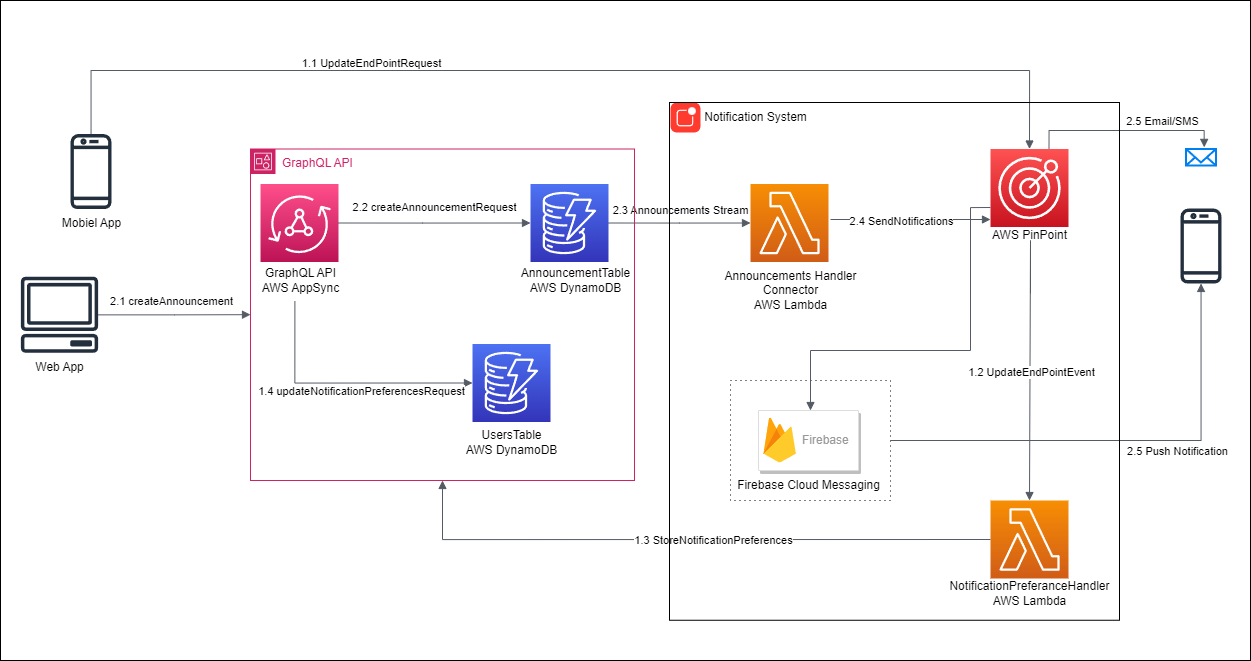

The diagram above was exported from draw.io. Its source (the exported page's mxGraphModel, read from the mxfile embedded in the PNG):
<mxGraphModel dx="3434" dy="1422" grid="1" gridSize="10" guides="1" tooltips="1" connect="1" arrows="1" fold="1" page="1" pageScale="1" pageWidth="827" pageHeight="1169" math="0" shadow="0">
  <root>
    <mxCell id="0" />
    <mxCell id="1" parent="0" />
    <mxCell id="55" value="" style="rounded=0;whiteSpace=wrap;html=1;fillColor=none;" parent="1" vertex="1">
      <mxGeometry x="180" y="40" width="700" height="610" as="geometry" />
    </mxCell>
    <mxCell id="2" value="" style="rounded=0;whiteSpace=wrap;html=1;" parent="1" vertex="1">
      <mxGeometry x="-350" y="20" width="1250" height="660" as="geometry" />
    </mxCell>
    <mxCell id="3" value="" style="rounded=0;whiteSpace=wrap;html=1;fillColor=none;dashed=1;dashPattern=1 4;" parent="1" vertex="1">
      <mxGeometry x="380" y="400" width="160" height="120" as="geometry" />
    </mxCell>
    <mxCell id="6" value="" style="sketch=0;points=[[0,0,0],[0.25,0,0],[0.5,0,0],[0.75,0,0],[1,0,0],[0,1,0],[0.25,1,0],[0.5,1,0],[0.75,1,0],[1,1,0],[0,0.25,0],[0,0.5,0],[0,0.75,0],[1,0.25,0],[1,0.5,0],[1,0.75,0]];outlineConnect=0;fontColor=#232F3E;gradientColor=#F78E04;gradientDirection=north;fillColor=#D05C17;strokeColor=#ffffff;dashed=0;verticalLabelPosition=bottom;verticalAlign=top;align=center;html=1;fontSize=12;fontStyle=0;aspect=fixed;shape=mxgraph.aws4.resourceIcon;resIcon=mxgraph.aws4.lambda;" parent="1" vertex="1">
      <mxGeometry x="400" y="203.5" width="78" height="78" as="geometry" />
    </mxCell>
    <mxCell id="7" value="Announcements&amp;nbsp;Handler&lt;br&gt;Connector&lt;br&gt;AWS Lambda" style="text;html=1;align=center;verticalAlign=middle;resizable=0;points=[];autosize=1;strokeColor=none;fillColor=none;" parent="1" vertex="1">
      <mxGeometry x="360" y="280" width="160" height="60" as="geometry" />
    </mxCell>
    <mxCell id="8" value="AnnouncementTable&lt;br&gt;AWS DynamoDB" style="text;html=1;align=center;verticalAlign=middle;resizable=0;points=[];autosize=1;strokeColor=none;fillColor=none;" parent="1" vertex="1">
      <mxGeometry x="160" y="280" width="130" height="40" as="geometry" />
    </mxCell>
    <mxCell id="9" value="" style="edgeStyle=orthogonalEdgeStyle;html=1;endArrow=block;elbow=vertical;startArrow=none;endFill=1;strokeColor=#545B64;rounded=0;exitX=1;exitY=0.5;exitDx=0;exitDy=0;exitPerimeter=0;entryX=0;entryY=0.5;entryDx=0;entryDy=0;entryPerimeter=0;" parent="1" source="5" target="6" edge="1">
      <mxGeometry width="100" relative="1" as="geometry">
        <mxPoint x="240" y="239" as="sourcePoint" />
        <mxPoint x="400" y="240" as="targetPoint" />
        <Array as="points">
          <mxPoint x="329" y="242" />
          <mxPoint x="400" y="243" />
        </Array>
      </mxGeometry>
    </mxCell>
    <mxCell id="10" value="2.3 Announcements Stream" style="edgeLabel;html=1;align=center;verticalAlign=middle;resizable=0;points=[];" parent="9" vertex="1" connectable="0">
      <mxGeometry x="-0.4268" relative="1" as="geometry">
        <mxPoint x="31" y="-13" as="offset" />
      </mxGeometry>
    </mxCell>
    <mxCell id="11" value="" style="edgeStyle=orthogonalEdgeStyle;html=1;endArrow=block;elbow=vertical;startArrow=none;endFill=1;strokeColor=#545B64;rounded=0;entryX=0;entryY=0.5;entryDx=0;entryDy=0;entryPerimeter=0;" parent="1" edge="1">
      <mxGeometry width="100" relative="1" as="geometry">
        <mxPoint x="480" y="239" as="sourcePoint" />
        <mxPoint x="640" y="239" as="targetPoint" />
      </mxGeometry>
    </mxCell>
    <mxCell id="12" value="2.4 SendNotifications" style="edgeLabel;html=1;align=center;verticalAlign=middle;resizable=0;points=[];" parent="11" vertex="1" connectable="0">
      <mxGeometry x="-0.2712" relative="1" as="geometry">
        <mxPoint x="12" y="1" as="offset" />
      </mxGeometry>
    </mxCell>
    <mxCell id="14" value="" style="sketch=0;outlineConnect=0;fontColor=#232F3E;gradientColor=none;fillColor=#232F3D;strokeColor=none;dashed=0;verticalLabelPosition=bottom;verticalAlign=top;align=center;html=1;fontSize=12;fontStyle=0;aspect=fixed;pointerEvents=1;shape=mxgraph.aws4.mobile_client;" parent="1" vertex="1">
      <mxGeometry x="830" y="226.5" width="41" height="78" as="geometry" />
    </mxCell>
    <mxCell id="15" value="" style="sketch=0;outlineConnect=0;fontColor=#232F3E;gradientColor=none;fillColor=#232F3D;strokeColor=none;dashed=0;verticalLabelPosition=bottom;verticalAlign=top;align=center;html=1;fontSize=12;fontStyle=0;aspect=fixed;pointerEvents=1;shape=mxgraph.aws4.client;" parent="1" vertex="1">
      <mxGeometry x="-330" y="296.25" width="78" height="76" as="geometry" />
    </mxCell>
    <mxCell id="16" value="" style="sketch=0;points=[[0,0,0],[0.25,0,0],[0.5,0,0],[0.75,0,0],[1,0,0],[0,1,0],[0.25,1,0],[0.5,1,0],[0.75,1,0],[1,1,0],[0,0.25,0],[0,0.5,0],[0,0.75,0],[1,0.25,0],[1,0.5,0],[1,0.75,0]];outlineConnect=0;fontColor=#232F3E;gradientColor=#FF5252;gradientDirection=north;fillColor=#C7131F;strokeColor=#ffffff;dashed=0;verticalLabelPosition=bottom;verticalAlign=top;align=center;html=1;fontSize=12;fontStyle=0;aspect=fixed;shape=mxgraph.aws4.resourceIcon;resIcon=mxgraph.aws4.pinpoint;" parent="1" vertex="1">
      <mxGeometry x="640" y="168.5" width="78" height="78" as="geometry" />
    </mxCell>
    <mxCell id="22" value="" style="html=1;verticalLabelPosition=bottom;align=center;labelBackgroundColor=#ffffff;verticalAlign=top;strokeWidth=2;strokeColor=#0080F0;shadow=0;dashed=0;shape=mxgraph.ios7.icons.mail;" parent="1" vertex="1">
      <mxGeometry x="835.5" y="168.5" width="30" height="16.5" as="geometry" />
    </mxCell>
    <mxCell id="23" value="" style="edgeStyle=orthogonalEdgeStyle;html=1;endArrow=block;elbow=vertical;startArrow=none;endFill=1;strokeColor=#545B64;rounded=0;exitX=0.75;exitY=0;exitDx=0;exitDy=0;exitPerimeter=0;entryX=0.607;entryY=-0.098;entryDx=0;entryDy=0;entryPerimeter=0;" parent="1" source="16" target="22" edge="1">
      <mxGeometry width="100" relative="1" as="geometry">
        <mxPoint x="970" y="50" as="sourcePoint" />
        <mxPoint x="1340" y="120" as="targetPoint" />
        <Array as="points">
          <mxPoint x="699" y="150" />
          <mxPoint x="854" y="150" />
        </Array>
      </mxGeometry>
    </mxCell>
    <mxCell id="24" value="2.5 Email/SMS" style="edgeLabel;html=1;align=center;verticalAlign=middle;resizable=0;points=[];" parent="23" vertex="1" connectable="0">
      <mxGeometry x="0.4652" y="-1" relative="1" as="geometry">
        <mxPoint x="-9" y="-11" as="offset" />
      </mxGeometry>
    </mxCell>
    <mxCell id="25" value="GraphQL API&lt;br&gt;AWS AppSync" style="text;html=1;align=center;verticalAlign=middle;resizable=0;points=[];autosize=1;strokeColor=none;fillColor=none;" parent="1" vertex="1">
      <mxGeometry x="-100" y="280" width="100" height="40" as="geometry" />
    </mxCell>
    <mxCell id="26" value="AWS PinPoint" style="text;html=1;align=center;verticalAlign=middle;resizable=0;points=[];autosize=1;strokeColor=none;fillColor=none;" parent="1" vertex="1">
      <mxGeometry x="629" y="240" width="100" height="30" as="geometry" />
    </mxCell>
    <mxCell id="31" value="" style="sketch=0;points=[[0,0,0],[0.25,0,0],[0.5,0,0],[0.75,0,0],[1,0,0],[0,1,0],[0.25,1,0],[0.5,1,0],[0.75,1,0],[1,1,0],[0,0.25,0],[0,0.5,0],[0,0.75,0],[1,0.25,0],[1,0.5,0],[1,0.75,0]];outlineConnect=0;fontColor=#232F3E;gradientColor=#F78E04;gradientDirection=north;fillColor=#D05C17;strokeColor=#ffffff;dashed=0;verticalLabelPosition=bottom;verticalAlign=top;align=center;html=1;fontSize=12;fontStyle=0;aspect=fixed;shape=mxgraph.aws4.resourceIcon;resIcon=mxgraph.aws4.lambda;" parent="1" vertex="1">
      <mxGeometry x="640" y="520" width="78" height="78" as="geometry" />
    </mxCell>
    <mxCell id="32" value="" style="edgeStyle=orthogonalEdgeStyle;html=1;endArrow=block;elbow=vertical;startArrow=none;endFill=1;strokeColor=#545B64;rounded=0;entryX=0.5;entryY=0;entryDx=0;entryDy=0;entryPerimeter=0;" parent="1" target="31" edge="1">
      <mxGeometry width="100" relative="1" as="geometry">
        <mxPoint x="680" y="313" as="sourcePoint" />
        <mxPoint x="670" y="630" as="targetPoint" />
        <Array as="points">
          <mxPoint x="680" y="260" />
          <mxPoint x="679" y="260" />
        </Array>
      </mxGeometry>
    </mxCell>
    <mxCell id="33" value="1.2 UpdateEndPointEvent" style="edgeLabel;html=1;align=center;verticalAlign=middle;resizable=0;points=[];" parent="32" vertex="1" connectable="0">
      <mxGeometry x="0.006" y="3" relative="1" as="geometry">
        <mxPoint x="-3" y="26" as="offset" />
      </mxGeometry>
    </mxCell>
    <mxCell id="34" value="" style="edgeStyle=orthogonalEdgeStyle;html=1;endArrow=none;elbow=vertical;startArrow=block;startFill=1;strokeColor=#545B64;rounded=0;entryX=0;entryY=0.5;entryDx=0;entryDy=0;entryPerimeter=0;exitX=0.5;exitY=1;exitDx=0;exitDy=0;" parent="1" source="36" target="31" edge="1">
      <mxGeometry width="100" relative="1" as="geometry">
        <mxPoint x="-230" y="559" as="sourcePoint" />
        <mxPoint x="80" y="560" as="targetPoint" />
      </mxGeometry>
    </mxCell>
    <mxCell id="35" value="1.3 StoreNotificationPreferences" style="edgeLabel;html=1;align=center;verticalAlign=middle;resizable=0;points=[];" parent="34" vertex="1" connectable="0">
      <mxGeometry x="0.0846" y="-1" relative="1" as="geometry">
        <mxPoint y="-1" as="offset" />
      </mxGeometry>
    </mxCell>
    <mxCell id="36" value="GraphQL API" style="points=[[0,0],[0.25,0],[0.5,0],[0.75,0],[1,0],[1,0.25],[1,0.5],[1,0.75],[1,1],[0.75,1],[0.5,1],[0.25,1],[0,1],[0,0.75],[0,0.5],[0,0.25]];outlineConnect=0;gradientColor=none;html=1;whiteSpace=wrap;fontSize=12;fontStyle=0;container=1;pointerEvents=0;collapsible=0;recursiveResize=0;shape=mxgraph.aws4.group;grIcon=mxgraph.aws4.group_account;strokeColor=#CD2264;fillColor=none;verticalAlign=top;align=left;spacingLeft=30;fontColor=#CD2264;dashed=0;" parent="1" vertex="1">
      <mxGeometry x="-100" y="168.5" width="384" height="331.5" as="geometry" />
    </mxCell>
    <mxCell id="37" value="" style="sketch=0;points=[[0,0,0],[0.25,0,0],[0.5,0,0],[0.75,0,0],[1,0,0],[0,1,0],[0.25,1,0],[0.5,1,0],[0.75,1,0],[1,1,0],[0,0.25,0],[0,0.5,0],[0,0.75,0],[1,0.25,0],[1,0.5,0],[1,0.75,0]];outlineConnect=0;fontColor=#232F3E;gradientColor=#4D72F3;gradientDirection=north;fillColor=#3334B9;strokeColor=#ffffff;dashed=0;verticalLabelPosition=bottom;verticalAlign=top;align=center;html=1;fontSize=12;fontStyle=0;aspect=fixed;shape=mxgraph.aws4.resourceIcon;resIcon=mxgraph.aws4.dynamodb;" parent="36" vertex="1">
      <mxGeometry x="222" y="195" width="78" height="78" as="geometry" />
    </mxCell>
    <mxCell id="38" value="UsersTable&lt;br&gt;AWS DynamoDB" style="text;html=1;align=center;verticalAlign=middle;resizable=0;points=[];autosize=1;strokeColor=none;fillColor=none;" parent="36" vertex="1">
      <mxGeometry x="201" y="273" width="120" height="40" as="geometry" />
    </mxCell>
    <mxCell id="13" value="" style="sketch=0;points=[[0,0,0],[0.25,0,0],[0.5,0,0],[0.75,0,0],[1,0,0],[0,1,0],[0.25,1,0],[0.5,1,0],[0.75,1,0],[1,1,0],[0,0.25,0],[0,0.5,0],[0,0.75,0],[1,0.25,0],[1,0.5,0],[1,0.75,0]];outlineConnect=0;fontColor=#232F3E;gradientColor=#FF4F8B;gradientDirection=north;fillColor=#BC1356;strokeColor=#ffffff;dashed=0;verticalLabelPosition=bottom;verticalAlign=top;align=center;html=1;fontSize=12;fontStyle=0;aspect=fixed;shape=mxgraph.aws4.resourceIcon;resIcon=mxgraph.aws4.appsync;" parent="36" vertex="1">
      <mxGeometry x="10" y="35" width="78" height="78" as="geometry" />
    </mxCell>
    <mxCell id="5" value="" style="sketch=0;points=[[0,0,0],[0.25,0,0],[0.5,0,0],[0.75,0,0],[1,0,0],[0,1,0],[0.25,1,0],[0.5,1,0],[0.75,1,0],[1,1,0],[0,0.25,0],[0,0.5,0],[0,0.75,0],[1,0.25,0],[1,0.5,0],[1,0.75,0]];outlineConnect=0;fontColor=#232F3E;gradientColor=#4D72F3;gradientDirection=north;fillColor=#3334B9;strokeColor=#ffffff;dashed=0;verticalLabelPosition=bottom;verticalAlign=top;align=center;html=1;fontSize=12;fontStyle=0;aspect=fixed;shape=mxgraph.aws4.resourceIcon;resIcon=mxgraph.aws4.dynamodb;" parent="36" vertex="1">
      <mxGeometry x="280" y="35" width="78" height="78" as="geometry" />
    </mxCell>
    <mxCell id="27" value="" style="edgeStyle=orthogonalEdgeStyle;html=1;endArrow=block;elbow=vertical;startArrow=none;endFill=1;strokeColor=#545B64;rounded=0;entryX=0;entryY=0.5;entryDx=0;entryDy=0;entryPerimeter=0;exitX=1;exitY=0.5;exitDx=0;exitDy=0;exitPerimeter=0;" parent="36" source="13" target="5" edge="1">
      <mxGeometry width="100" relative="1" as="geometry">
        <mxPoint x="-202" y="81.5" as="sourcePoint" />
        <mxPoint x="-102" y="81.5" as="targetPoint" />
        <Array as="points">
          <mxPoint x="172" y="74.5" />
          <mxPoint x="172" y="74.5" />
        </Array>
      </mxGeometry>
    </mxCell>
    <mxCell id="28" value="2.2 createAnnouncementRequest" style="edgeLabel;html=1;align=center;verticalAlign=middle;resizable=0;points=[];" parent="27" vertex="1" connectable="0">
      <mxGeometry x="-0.1348" y="-3" relative="1" as="geometry">
        <mxPoint x="11" y="-19" as="offset" />
      </mxGeometry>
    </mxCell>
    <mxCell id="39" value="" style="edgeStyle=orthogonalEdgeStyle;html=1;endArrow=block;elbow=vertical;startArrow=none;endFill=1;strokeColor=#545B64;rounded=0;exitX=0.444;exitY=1.021;exitDx=0;exitDy=0;exitPerimeter=0;entryX=0;entryY=0.5;entryDx=0;entryDy=0;entryPerimeter=0;" parent="1" source="25" target="37" edge="1">
      <mxGeometry width="100" relative="1" as="geometry">
        <mxPoint x="-250" y="620" as="sourcePoint" />
        <mxPoint x="-150" y="620" as="targetPoint" />
      </mxGeometry>
    </mxCell>
    <mxCell id="40" value="1.4 updateNotificationPreferencesRequest" style="edgeLabel;html=1;align=center;verticalAlign=middle;resizable=0;points=[];" parent="39" vertex="1" connectable="0">
      <mxGeometry x="-0.0467" y="-4" relative="1" as="geometry">
        <mxPoint x="24" y="4" as="offset" />
      </mxGeometry>
    </mxCell>
    <mxCell id="41" value="NotificationPreferanceHandler&lt;br&gt;AWS Lambda" style="text;html=1;align=center;verticalAlign=middle;resizable=0;points=[];autosize=1;strokeColor=none;fillColor=none;" parent="1" vertex="1">
      <mxGeometry x="589" y="593" width="180" height="40" as="geometry" />
    </mxCell>
    <mxCell id="42" value="" style="strokeColor=#dddddd;shadow=1;strokeWidth=1;rounded=1;absoluteArcSize=1;arcSize=2;" parent="1" vertex="1">
      <mxGeometry x="408" y="430" width="100" height="60" as="geometry" />
    </mxCell>
    <mxCell id="43" value="Firebase" style="sketch=0;dashed=0;connectable=0;html=1;fillColor=#5184F3;strokeColor=none;shape=mxgraph.gcp2.firebase;part=1;labelPosition=right;verticalLabelPosition=middle;align=left;verticalAlign=middle;spacingLeft=5;fontColor=#999999;fontSize=12;" parent="42" vertex="1">
      <mxGeometry width="32.4" height="45" relative="1" as="geometry">
        <mxPoint x="5" y="7" as="offset" />
      </mxGeometry>
    </mxCell>
    <mxCell id="44" value="Firebase Cloud Messaging" style="text;html=1;align=center;verticalAlign=middle;resizable=0;points=[];autosize=1;strokeColor=none;fillColor=none;" parent="1" vertex="1">
      <mxGeometry x="373" y="490" width="170" height="30" as="geometry" />
    </mxCell>
    <mxCell id="46" value="" style="edgeStyle=orthogonalEdgeStyle;html=1;endArrow=block;elbow=vertical;startArrow=none;endFill=1;strokeColor=#545B64;rounded=0;exitX=1;exitY=0.5;exitDx=0;exitDy=0;" parent="1" source="3" target="14" edge="1">
      <mxGeometry width="100" relative="1" as="geometry">
        <mxPoint x="1410" y="490" as="sourcePoint" />
        <mxPoint x="1510" y="490" as="targetPoint" />
      </mxGeometry>
    </mxCell>
    <mxCell id="47" value="2.5 Push Notification" style="edgeLabel;html=1;align=center;verticalAlign=middle;resizable=0;points=[];" parent="46" vertex="1" connectable="0">
      <mxGeometry x="-0.5997" y="-2" relative="1" as="geometry">
        <mxPoint x="193" y="8" as="offset" />
      </mxGeometry>
    </mxCell>
    <mxCell id="48" value="" style="sketch=0;outlineConnect=0;fontColor=#232F3E;gradientColor=none;fillColor=#232F3D;strokeColor=none;dashed=0;verticalLabelPosition=bottom;verticalAlign=top;align=center;html=1;fontSize=12;fontStyle=0;aspect=fixed;pointerEvents=1;shape=mxgraph.aws4.mobile_client;" parent="1" vertex="1">
      <mxGeometry x="-280" y="152" width="41" height="78" as="geometry" />
    </mxCell>
    <mxCell id="49" value="" style="edgeStyle=orthogonalEdgeStyle;html=1;endArrow=block;elbow=vertical;startArrow=none;endFill=1;strokeColor=#545B64;rounded=0;" parent="1" source="15" target="36" edge="1">
      <mxGeometry width="100" relative="1" as="geometry">
        <mxPoint x="-510" y="300" as="sourcePoint" />
        <mxPoint x="-410" y="300" as="targetPoint" />
      </mxGeometry>
    </mxCell>
    <mxCell id="50" value="2.1 createAnnouncement" style="edgeLabel;html=1;align=center;verticalAlign=middle;resizable=0;points=[];" parent="49" vertex="1" connectable="0">
      <mxGeometry x="-0.235" relative="1" as="geometry">
        <mxPoint x="14" y="-14" as="offset" />
      </mxGeometry>
    </mxCell>
    <mxCell id="51" value="Web App" style="text;html=1;align=center;verticalAlign=middle;resizable=0;points=[];autosize=1;strokeColor=none;fillColor=none;" parent="1" vertex="1">
      <mxGeometry x="-326" y="372.25" width="70" height="30" as="geometry" />
    </mxCell>
    <mxCell id="52" value="Mobiel App" style="text;html=1;align=center;verticalAlign=middle;resizable=0;points=[];autosize=1;strokeColor=none;fillColor=none;" parent="1" vertex="1">
      <mxGeometry x="-299.5" y="227.5" width="80" height="30" as="geometry" />
    </mxCell>
    <mxCell id="53" value="" style="html=1;strokeWidth=1;shadow=0;dashed=0;shape=mxgraph.ios7.misc.notification;fillColor=#FF3B2F;strokeColor=none;buttonText=;strokeColor2=#222222;fontColor=#222222;fontSize=8;verticalLabelPosition=bottom;verticalAlign=top;align=center;sketch=0;" parent="1" vertex="1">
      <mxGeometry x="320" y="122" width="30" height="30" as="geometry" />
    </mxCell>
    <mxCell id="54" value="Notification System" style="text;html=1;align=center;verticalAlign=middle;resizable=0;points=[];autosize=1;strokeColor=none;fillColor=none;" parent="1" vertex="1">
      <mxGeometry x="340" y="122" width="130" height="30" as="geometry" />
    </mxCell>
    <mxCell id="7srNxr0qSKFwlB-wL6hl-58" value="" style="edgeStyle=orthogonalEdgeStyle;html=1;endArrow=block;elbow=vertical;startArrow=none;endFill=1;strokeColor=#545B64;rounded=0;entryX=0.5;entryY=0;entryDx=0;entryDy=0;entryPerimeter=0;" edge="1" parent="1" source="48" target="16">
      <mxGeometry width="100" relative="1" as="geometry">
        <mxPoint x="-249" y="123" as="sourcePoint" />
        <mxPoint x="660" y="201" as="targetPoint" />
        <Array as="points">
          <mxPoint x="-259" y="90" />
          <mxPoint x="679" y="90" />
        </Array>
      </mxGeometry>
    </mxCell>
    <mxCell id="7srNxr0qSKFwlB-wL6hl-59" value="1.1 UpdateEndPointRequest" style="edgeLabel;html=1;align=center;verticalAlign=middle;resizable=0;points=[];" vertex="1" connectable="0" parent="7srNxr0qSKFwlB-wL6hl-58">
      <mxGeometry x="-0.0711" y="-2" relative="1" as="geometry">
        <mxPoint x="-159" y="-10" as="offset" />
      </mxGeometry>
    </mxCell>
    <mxCell id="7srNxr0qSKFwlB-wL6hl-60" value="" style="edgeStyle=orthogonalEdgeStyle;html=1;endArrow=block;elbow=vertical;startArrow=none;endFill=1;strokeColor=#545B64;rounded=0;exitX=0;exitY=0.75;exitDx=0;exitDy=0;exitPerimeter=0;" edge="1" parent="1" source="16" target="42">
      <mxGeometry width="100" relative="1" as="geometry">
        <mxPoint x="718" y="227" as="sourcePoint" />
        <mxPoint x="380" y="460" as="targetPoint" />
        <Array as="points">
          <mxPoint x="620" y="227" />
          <mxPoint x="620" y="370" />
          <mxPoint x="460" y="370" />
        </Array>
      </mxGeometry>
    </mxCell>
    <mxCell id="7srNxr0qSKFwlB-wL6hl-56" value="" style="rounded=0;whiteSpace=wrap;html=1;fillColor=none;" vertex="1" parent="1">
      <mxGeometry x="319" y="122" width="450" height="517.75" as="geometry" />
    </mxCell>
  </root>
</mxGraphModel>